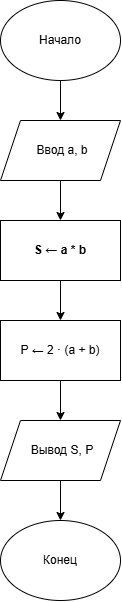

The diagram above was exported from draw.io. Its source (the exported page's mxGraphModel, read from the mxfile embedded in the PNG):
<mxGraphModel dx="1406" dy="780" grid="1" gridSize="10" guides="1" tooltips="1" connect="1" arrows="1" fold="1" page="1" pageScale="1" pageWidth="827" pageHeight="1169" math="0" shadow="0">
  <root>
    <mxCell id="0" />
    <mxCell id="1" parent="0" />
    <mxCell id="CxImBBlAsX9ux_W6ZXco-8" connectable="0" parent="1" style="group" value="" vertex="1">
      <mxGeometry height="80" width="120" x="340" y="80" as="geometry" />
    </mxCell>
    <mxCell id="CxImBBlAsX9ux_W6ZXco-1" parent="CxImBBlAsX9ux_W6ZXco-8" style="ellipse;whiteSpace=wrap;html=1;shapeInside=1;" value="" vertex="1">
      <mxGeometry height="80" width="120" as="geometry" />
    </mxCell>
    <mxCell id="CxImBBlAsX9ux_W6ZXco-7" parent="CxImBBlAsX9ux_W6ZXco-8" style="text;html=1;whiteSpace=wrap;strokeColor=none;fillColor=none;align=center;verticalAlign=middle;rounded=0;" value="Начало" vertex="1">
      <mxGeometry height="30" width="120" y="25" as="geometry" />
    </mxCell>
    <mxCell id="CxImBBlAsX9ux_W6ZXco-10" connectable="0" parent="1" style="group;fontStyle=1" value="" vertex="1">
      <mxGeometry height="60" width="120" x="340" y="300" as="geometry" />
    </mxCell>
    <mxCell id="CxImBBlAsX9ux_W6ZXco-2" parent="CxImBBlAsX9ux_W6ZXco-10" style="rounded=0;whiteSpace=wrap;html=1;fontStyle=1" value="" vertex="1">
      <mxGeometry height="60" width="120" as="geometry" />
    </mxCell>
    <mxCell id="CxImBBlAsX9ux_W6ZXco-9" parent="CxImBBlAsX9ux_W6ZXco-10" style="text;html=1;whiteSpace=wrap;strokeColor=none;fillColor=none;align=center;verticalAlign=middle;rounded=0;fontStyle=1" value="S ← a * b" vertex="1">
      <mxGeometry height="60" width="120" as="geometry" />
    </mxCell>
    <mxCell id="CxImBBlAsX9ux_W6ZXco-12" connectable="0" parent="1" style="group" value="" vertex="1">
      <mxGeometry height="60" width="120" x="340" y="200" as="geometry" />
    </mxCell>
    <mxCell id="CxImBBlAsX9ux_W6ZXco-4" parent="CxImBBlAsX9ux_W6ZXco-12" style="shape=parallelogram;perimeter=parallelogramPerimeter;whiteSpace=wrap;html=1;shapeInside=1;fixedSize=1;" value="" vertex="1">
      <mxGeometry height="60" width="120" as="geometry" />
    </mxCell>
    <mxCell id="CxImBBlAsX9ux_W6ZXco-11" parent="CxImBBlAsX9ux_W6ZXco-12" style="text;html=1;whiteSpace=wrap;strokeColor=none;fillColor=none;align=center;verticalAlign=middle;rounded=0;" value="Ввод a, b" vertex="1">
      <mxGeometry height="30" width="96" x="14" y="15" as="geometry" />
    </mxCell>
    <mxCell id="CxImBBlAsX9ux_W6ZXco-20" connectable="0" parent="1" style="group" value="" vertex="1">
      <mxGeometry height="60" width="120" x="340" y="400" as="geometry" />
    </mxCell>
    <mxCell id="CxImBBlAsX9ux_W6ZXco-21" parent="CxImBBlAsX9ux_W6ZXco-20" style="rounded=0;whiteSpace=wrap;html=1;" value="" vertex="1">
      <mxGeometry height="60" width="120" as="geometry" />
    </mxCell>
    <mxCell id="CxImBBlAsX9ux_W6ZXco-22" parent="CxImBBlAsX9ux_W6ZXco-20" style="text;html=1;whiteSpace=wrap;strokeColor=none;fillColor=none;align=center;verticalAlign=middle;rounded=0;" value="P ← 2 · (a + b)" vertex="1">
      <mxGeometry height="60" width="120" as="geometry" />
    </mxCell>
    <mxCell id="CxImBBlAsX9ux_W6ZXco-23" connectable="0" parent="1" style="group" value="" vertex="1">
      <mxGeometry height="60" width="120" x="340" y="500" as="geometry" />
    </mxCell>
    <mxCell id="CxImBBlAsX9ux_W6ZXco-24" parent="CxImBBlAsX9ux_W6ZXco-23" style="shape=parallelogram;perimeter=parallelogramPerimeter;whiteSpace=wrap;html=1;shapeInside=1;fixedSize=1;" value="" vertex="1">
      <mxGeometry height="60" width="120" as="geometry" />
    </mxCell>
    <mxCell id="CxImBBlAsX9ux_W6ZXco-25" parent="CxImBBlAsX9ux_W6ZXco-23" style="text;html=1;whiteSpace=wrap;strokeColor=none;fillColor=none;align=center;verticalAlign=middle;rounded=0;" value="Вывод S, P" vertex="1">
      <mxGeometry height="30" width="96" x="14" y="15" as="geometry" />
    </mxCell>
    <mxCell id="CxImBBlAsX9ux_W6ZXco-28" connectable="0" parent="1" style="group" value="" vertex="1">
      <mxGeometry height="80" width="120" x="340" y="600" as="geometry" />
    </mxCell>
    <mxCell id="CxImBBlAsX9ux_W6ZXco-29" parent="CxImBBlAsX9ux_W6ZXco-28" style="ellipse;whiteSpace=wrap;html=1;shapeInside=1;" value="" vertex="1">
      <mxGeometry height="80" width="120" as="geometry" />
    </mxCell>
    <mxCell id="CxImBBlAsX9ux_W6ZXco-30" parent="CxImBBlAsX9ux_W6ZXco-28" style="text;html=1;whiteSpace=wrap;strokeColor=none;fillColor=none;align=center;verticalAlign=middle;rounded=0;" value="Конец" vertex="1">
      <mxGeometry height="30" width="120" y="25" as="geometry" />
    </mxCell>
    <mxCell id="CxImBBlAsX9ux_W6ZXco-31" edge="1" parent="1" source="CxImBBlAsX9ux_W6ZXco-1" style="edgeStyle=orthogonalEdgeStyle;rounded=0;orthogonalLoop=1;jettySize=auto;html=1;exitX=0.5;exitY=1;exitDx=0;exitDy=0;entryX=0.5;entryY=0;entryDx=0;entryDy=0;" target="CxImBBlAsX9ux_W6ZXco-4">
      <mxGeometry relative="1" as="geometry" />
    </mxCell>
    <mxCell id="CxImBBlAsX9ux_W6ZXco-32" edge="1" parent="1" source="CxImBBlAsX9ux_W6ZXco-4" style="edgeStyle=orthogonalEdgeStyle;rounded=0;orthogonalLoop=1;jettySize=auto;html=1;exitX=0.5;exitY=1;exitDx=0;exitDy=0;entryX=0.5;entryY=0;entryDx=0;entryDy=0;" target="CxImBBlAsX9ux_W6ZXco-9">
      <mxGeometry relative="1" as="geometry" />
    </mxCell>
    <mxCell id="CxImBBlAsX9ux_W6ZXco-33" edge="1" parent="1" source="CxImBBlAsX9ux_W6ZXco-9" style="edgeStyle=orthogonalEdgeStyle;rounded=0;orthogonalLoop=1;jettySize=auto;html=1;exitX=0.5;exitY=1;exitDx=0;exitDy=0;entryX=0.5;entryY=0;entryDx=0;entryDy=0;" target="CxImBBlAsX9ux_W6ZXco-22">
      <mxGeometry relative="1" as="geometry" />
    </mxCell>
    <mxCell id="CxImBBlAsX9ux_W6ZXco-34" edge="1" parent="1" source="CxImBBlAsX9ux_W6ZXco-22" style="edgeStyle=orthogonalEdgeStyle;rounded=0;orthogonalLoop=1;jettySize=auto;html=1;exitX=0.5;exitY=1;exitDx=0;exitDy=0;entryX=0.5;entryY=0;entryDx=0;entryDy=0;" target="CxImBBlAsX9ux_W6ZXco-24">
      <mxGeometry relative="1" as="geometry" />
    </mxCell>
    <mxCell id="CxImBBlAsX9ux_W6ZXco-35" edge="1" parent="1" source="CxImBBlAsX9ux_W6ZXco-24" style="edgeStyle=orthogonalEdgeStyle;rounded=0;orthogonalLoop=1;jettySize=auto;html=1;exitX=0.5;exitY=1;exitDx=0;exitDy=0;entryX=0.5;entryY=0;entryDx=0;entryDy=0;" target="CxImBBlAsX9ux_W6ZXco-29">
      <mxGeometry relative="1" as="geometry" />
    </mxCell>
  </root>
</mxGraphModel>